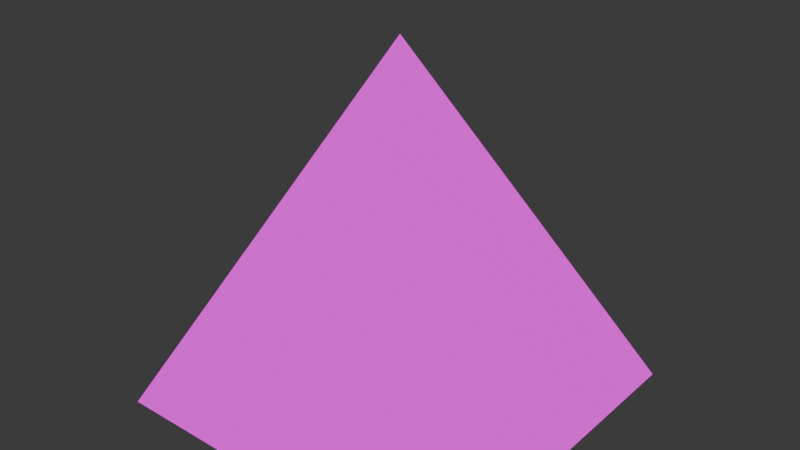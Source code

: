 # Source: pyramid.blend  (saved by Blender 4.2.66; exported with 4.5.12 LTS)
import bpy
from mathutils import Matrix  # noqa: F401  (used for matrix-valued properties, if any)

bpy.ops.wm.read_factory_settings(use_empty=True)
scene = bpy.context.scene
scene.name = 'Scene'

# ---- collections
col_collection = bpy.data.collections.new('Collection'); scene.collection.children.link(col_collection)

# ---- images (referenced by path relative to the original .blend; pixels are not part of the script)
import os
ASSET_DIR = os.environ.get("B2B_ASSET_DIR", "")  # directory of the original .blend (textures are referenced by path, not embedded)
HERE = os.path.dirname(os.path.abspath(__file__))  # packed textures are extracted next to this script under _unpacked/

def load_image(name, relpath, width, height, colorspace="sRGB"):
    """Load a texture the original file referenced (path relative to the .blend, or extracted next to this script)."""
    p = next((c for c in (os.path.join(HERE, relpath), os.path.join(ASSET_DIR, relpath)) if relpath and os.path.exists(c)), "")
    if p:
        img = bpy.data.images.load(p, check_existing=True)
        img.name = name
    else:  # same state as the original file: an image datablock whose file is absent (Cycles renders it pink)
        img = bpy.data.images.new(name, width, height)
        img.source = "FILE"
        img.filepath = "//" + (relpath or name)
    img.colorspace_settings.name = colorspace
    return img
img_bricks_tga = load_image('bricks.tga', 'bricks.tga', 1024, 1024, 'sRGB')

# ---- materials (node trees are filled in below, after node groups)
mat_material = bpy.data.materials.new('Material')
mat_material.alpha_threshold = 0.0
mat_material.use_transparent_shadow = False
mat_material.roughness = 0.5
mat_material.line_color = (0.0, 0.0, 0.0, 1.0)

# ---- material node trees
mat_material.use_nodes = True; mat_material.node_tree.nodes.clear()
_N = mat_material.node_tree.nodes; _L = mat_material.node_tree.links
n0 = _N.new('ShaderNodeOutputMaterial'); n0.name = 'Material Output'; n0.location = (300, 300)
n1 = _N.new('ShaderNodeEmission'); n1.name = 'Emission'; n1.location = (10, 300)
n2 = _N.new('ShaderNodeTexImage'); n2.name = 'Image Texture'; n2.location = (-280, 271)
n2.image = img_bricks_tga
n2.interpolation = 'Closest'
_L.new(n1.outputs[0], n0.inputs[0])
_L.new(n2.outputs[0], n1.inputs[0])
n0.is_active_output = True

# ---- world
world_world = bpy.data.worlds.new('World'); scene.world = world_world
world_world.use_nodes = True; world_world.node_tree.nodes.clear()
_N = world_world.node_tree.nodes; _L = world_world.node_tree.links
n0 = _N.new('ShaderNodeOutputWorld'); n0.name = 'World Output'; n0.location = (300, 300)
n1 = _N.new('ShaderNodeBackground'); n1.name = 'Background'; n1.location = (10, 300)
n1.inputs[0].default_value = (0.05088, 0.05088, 0.05088, 1.0)
_L.new(n1.outputs[0], n0.inputs[0])
n0.is_active_output = True
world_world.color = (0.05088, 0.05088, 0.05088)
world_world.sun_shadow_jitter_overblur = 0.0

# ---- meshes
me_cube = bpy.data.meshes.new('Cube')
me_cube.from_pydata([(1.0, 1.0, -1.0), (0.0, 0.0, 1.0), (1.0, -1.0, -1.0), (-1.0, 1.0, -1.0), (-1.0, -1.0, -1.0)], [], [(3, 0, 2, 4), (2, 1, 4), (1, 2, 0), (3, 1, 0), (3, 4, 1)])
_uv = me_cube.uv_layers.new(name='UVMap')
_uv.uv.foreach_set('vector', [0.9998, 0.0001849, 1.0, 1.0, 0.0, 1.0, 0.0, 0.0, 1.0, 0.0, 0.5, 1.0, 0.0, 0.0, 0.5, 1.0, 0.0, 0.0, 1.0, 0.0, 0.0, 0.0, 0.5, 1.0, 1.0, 0.0, 1.0, 0.0, 0.0, 0.0, 0.5, 1.0])
me_cube.materials.append(mat_material)
me_cube.use_mirror_vertex_groups = False
me_cube.update()

# ---- objects
ob_cube = bpy.data.objects.new('Cube', me_cube)

# ---- transforms, parenting, visibility, modifiers, constraints
ob_cube.location = (0.0, 0.0, 0.0)
ob_cube.lock_rotations_4d = False
ob_cube.empty_display_type = 'ARROWS'
ob_cube.lineart.crease_threshold = 0.0

# ---- collection membership
col_collection.objects.link(ob_cube)

# ---- scene / render settings (as saved in the file)
scene.frame_start = 1; scene.frame_end = 250; scene.frame_set(1)
scene.render.engine = 'BLENDER_EEVEE_NEXT'
bpy.context.view_layer.update()

# ---- added for rendering (the .blend has no active camera): camera
cam_auto = bpy.data.cameras.new('AutoCamera')
cam_auto.lens = 50.0
cam_auto.sensor_width = 36.0
cam_auto.clip_end = 1000.0
ob_auto_camera = bpy.data.objects.new('AutoCamera', cam_auto)
scene.collection.objects.link(ob_auto_camera)
ob_auto_camera.location = (3.20507, -3.84609, 2.56406)
ob_auto_camera.rotation_euler = (1.09748, -7.21219e-08, 0.694738)
scene.camera = ob_auto_camera
bpy.context.view_layer.update()
